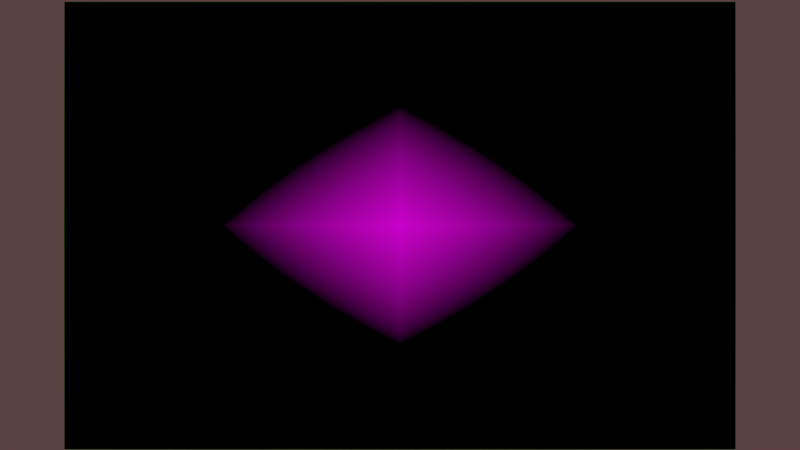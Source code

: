 # Source: NormalsTester.blend  (saved by Blender 2.79.0; exported with 4.5.12 LTS)
import bpy
from mathutils import Matrix  # noqa: F401  (used for matrix-valued properties, if any)

bpy.ops.wm.read_factory_settings(use_empty=True)
scene = bpy.context.scene
scene.name = 'Scene'

# ---- collections
col_collection_1 = bpy.data.collections.new('Collection 1'); scene.collection.children.link(col_collection_1)

# ---- images (referenced by path relative to the original .blend; pixels are not part of the script)
import os
ASSET_DIR = os.environ.get("B2B_ASSET_DIR", "")  # directory of the original .blend (textures are referenced by path, not embedded)
HERE = os.path.dirname(os.path.abspath(__file__))  # packed textures are extracted next to this script under _unpacked/

def load_image(name, relpath, width, height, colorspace="sRGB"):
    """Load a texture the original file referenced (path relative to the .blend, or extracted next to this script)."""
    p = next((c for c in (os.path.join(HERE, relpath), os.path.join(ASSET_DIR, relpath)) if relpath and os.path.exists(c)), "")
    if p:
        img = bpy.data.images.load(p, check_existing=True)
        img.name = name
    else:  # same state as the original file: an image datablock whose file is absent (Cycles renders it pink)
        img = bpy.data.images.new(name, width, height)
        img.source = "FILE"
        img.filepath = "//" + (relpath or name)
    img.colorspace_settings.name = colorspace
    return img
img_offscreenbuf_jpg = load_image('_offscreenBuf.jpg', '_offscreenBuf.jpg', 1024, 1024, 'sRGB')
img_bentbuf_jpg = load_image('_bentBuf.jpg', '_bentBuf.jpg', 1024, 1024, 'sRGB')

# ---- materials (node trees are filled in below, after node groups)
mat_bentbuf = bpy.data.materials.new('_bentBuf')
mat_bentbuf.alpha_threshold = 0.0
mat_bentbuf.roughness = 0.5

# ---- node groups
ng_iap_shadeless = bpy.data.node_groups.new('IAP_SHADELESS', 'ShaderNodeTree')
_s = ng_iap_shadeless.interface.new_socket(name='Shader', in_out='OUTPUT', socket_type='NodeSocketShader')
_s = ng_iap_shadeless.interface.new_socket(name='Color', in_out='INPUT', socket_type='NodeSocketColor')
_N = ng_iap_shadeless.nodes; _L = ng_iap_shadeless.links
n0 = _N.new('NodeGroupOutput'); n0.name = 'Group Output'; n0.location = (0, 0)
n1 = _N.new('NodeGroupInput'); n1.name = 'Group Input'; n1.location = (-600, -240)
n2 = _N.new('ShaderNodeBsdfDiffuse'); n2.name = 'Diffuse BSDF'; n2.location = (-400, -60)
n3 = _N.new('ShaderNodeEmission'); n3.name = 'Emission'; n3.location = (-400, -240)
n4 = _N.new('ShaderNodeLightPath'); n4.name = 'Light Path'; n4.location = (-1200, 30)
n5 = _N.new('ShaderNodeMath'); n5.name = 'Math'; n5.location = (-800, 30)
n5.label = 'Bounce Count'
n5.operation = 'SUBTRACT'
n6 = _N.new('ShaderNodeMath'); n6.name = 'Math.001'; n6.location = (-600, 30)
n6.label = 'Camera or Refracted'
n6.operation = 'SUBTRACT'
n6.inputs[0].default_value = 1.0
n7 = _N.new('ShaderNodeMath'); n7.name = 'Math.002'; n7.location = (-1000, 390)
n7.label = 'Limit Reflections'
n7.operation = 'SUBTRACT'
n7.inputs[0].default_value = 2.0
n8 = _N.new('ShaderNodeMath'); n8.name = 'Math.003'; n8.location = (-800, 300)
n8.label = 'Camera Ray to Glossy'
n8.operation = 'MULTIPLY'
n9 = _N.new('ShaderNodeMath'); n9.name = 'Math.004'; n9.location = (-600, 210)
n9.label = 'Shadow or Reflection?'
n9.operation = 'MAXIMUM'
n10 = _N.new('ShaderNodeMath'); n10.name = 'Math.005'; n10.location = (-400, 120)
n10.label = 'Shadow, Reflect or Refract?'
n10.operation = 'MAXIMUM'
n11 = _N.new('ShaderNodeMixShader'); n11.name = 'Mix Shader'; n11.location = (-200, 0)
_L.new(n1.outputs[0], n2.inputs[0])
_L.new(n1.outputs[0], n3.inputs[0])
_L.new(n4.outputs[9], n5.inputs[0])
_L.new(n4.outputs[13], n5.inputs[1])
_L.new(n5.outputs[0], n6.inputs[1])
_L.new(n4.outputs[9], n7.inputs[1])
_L.new(n7.outputs[0], n8.inputs[0])
_L.new(n4.outputs[3], n8.inputs[1])
_L.new(n8.outputs[0], n9.inputs[0])
_L.new(n4.outputs[1], n9.inputs[1])
_L.new(n9.outputs[0], n10.inputs[0])
_L.new(n6.outputs[0], n10.inputs[1])
_L.new(n10.outputs[0], n11.inputs[0])
_L.new(n2.outputs[0], n11.inputs[1])
_L.new(n3.outputs[0], n11.inputs[2])
_L.new(n11.outputs[0], n0.inputs[0])
n0.is_active_output = True
ng_invert = bpy.data.node_groups.new('Invert', 'ShaderNodeTree')
_s = ng_invert.interface.new_socket(name='Vector', in_out='OUTPUT', socket_type='NodeSocketVector')
_s.min_value = 0.0
_s.max_value = 0.0
_s = ng_invert.interface.new_socket(name='Vector', in_out='INPUT', socket_type='NodeSocketVector')
_s.min_value = -1e+04
_s.max_value = 1e+04
_N = ng_invert.nodes; _L = ng_invert.links
n0 = _N.new('ShaderNodeCombineXYZ'); n0.name = 'Combine XYZ.001'; n0.location = (107, 12)
n0.hide = True
n1 = _N.new('ShaderNodeSeparateXYZ'); n1.name = 'Separate XYZ.001'; n1.location = (-272, 9)
n1.hide = True
n2 = _N.new('ShaderNodeVectorMath'); n2.name = 'Vector Math.003'; n2.location = (272, 7)
n2.hide = True
n2.operation = 'NORMALIZE'
n2.inputs[1].default_value = (0.5, 0.5, 0.5)
n3 = _N.new('ShaderNodeMath'); n3.name = 'Math.006'; n3.location = (-56, 73)
n3.hide = True
n3.operation = 'MULTIPLY'
n3.inputs[1].default_value = -1.0
n4 = _N.new('ShaderNodeMath'); n4.name = 'Math.008'; n4.location = (-57, -1)
n4.hide = True
n4.operation = 'MULTIPLY'
n4.inputs[1].default_value = -1.0
n5 = _N.new('ShaderNodeMath'); n5.name = 'Math.009'; n5.location = (-56, -73)
n5.hide = True
n5.operation = 'MULTIPLY'
n5.inputs[1].default_value = -1.0
n6 = _N.new('NodeGroupInput'); n6.name = 'Group Input'; n6.location = (-483, 29)
n7 = _N.new('NodeGroupOutput'); n7.name = 'Group Output'; n7.location = (463, 29)
_L.new(n3.outputs[0], n0.inputs[0])
_L.new(n4.outputs[0], n0.inputs[1])
_L.new(n5.outputs[0], n0.inputs[2])
_L.new(n1.outputs[0], n3.inputs[0])
_L.new(n1.outputs[1], n4.inputs[0])
_L.new(n1.outputs[2], n5.inputs[0])
_L.new(n0.outputs[0], n2.inputs[0])
_L.new(n6.outputs[0], n1.inputs[0])
_L.new(n2.outputs[0], n7.inputs[0])
n7.is_active_output = True

# ---- material node trees
mat_bentbuf.use_nodes = True; mat_bentbuf.node_tree.nodes.clear()
_N = mat_bentbuf.node_tree.nodes; _L = mat_bentbuf.node_tree.links
n0 = _N.new('ShaderNodeMath'); n0.name = 'Math.001'; n0.location = (-41, 281)
n0.hide = True
n0.inputs[1].default_value = -0.5
n1 = _N.new('ShaderNodeMath'); n1.name = 'Math.002'; n1.location = (-41, 203)
n1.hide = True
n1.inputs[1].default_value = -0.5
n2 = _N.new('ShaderNodeMath'); n2.name = 'Math'; n2.location = (-41, 349)
n2.hide = True
n2.inputs[1].default_value = -0.5
n3 = _N.new('ShaderNodeVectorMath'); n3.name = 'Vector Math'; n3.location = (692, 353)
n3.hide = True
n3.operation = 'DOT_PRODUCT'
n4 = _N.new('ShaderNodeSeparateXYZ'); n4.name = 'Separate XYZ'; n4.location = (-272, 334)
n5 = _N.new('ShaderNodeMath'); n5.name = 'Math.003'; n5.location = (121, 349)
n5.hide = True
n5.operation = 'MULTIPLY'
n5.inputs[1].default_value = 2.0
n6 = _N.new('ShaderNodeMath'); n6.name = 'Math.004'; n6.location = (120, 276)
n6.hide = True
n6.operation = 'MULTIPLY'
n6.inputs[1].default_value = 2.0
n7 = _N.new('ShaderNodeMath'); n7.name = 'Math.005'; n7.location = (121, 203)
n7.hide = True
n7.operation = 'MULTIPLY'
n7.inputs[1].default_value = 2.0
n8 = _N.new('ShaderNodeCombineXYZ'); n8.name = 'Combine XYZ'; n8.location = (278, 324)
n9 = _N.new('ShaderNodeVectorMath'); n9.name = 'Vector Math.001'; n9.location = (505, 309)
n9.hide = True
n9.operation = 'NORMALIZE'
n9.inputs[1].default_value = (0.5, 0.5, 0.5)
n10 = _N.new('ShaderNodeNormal'); n10.name = 'Normal'; n10.location = (281, 504)
n10.inputs[0].default_value = (0.0, 0.0, 0.0)
n11 = _N.new('ShaderNodeVectorMath'); n11.name = 'Vector Math.002'; n11.location = (685, 453)
n11.hide = True
n11.operation = 'DOT_PRODUCT'
n12 = _N.new('ShaderNodeGroup'); n12.name = 'Group'; n12.location = (1099, 394)
n12.hide = True
n12.node_tree = ng_iap_shadeless
n13 = _N.new('ShaderNodeOutputMaterial'); n13.name = 'Material Output'; n13.location = (1311, 377)
n13.hide = True
n14 = _N.new('ShaderNodeAddShader'); n14.name = 'Add Shader'; n14.location = (1317, 509)
n14.hide = True
n15 = _N.new('ShaderNodeMix'); n15.name = 'Mix'; n15.location = (846, 616)
n15.data_type = 'RGBA'
n15.blend_type = 'MULTIPLY'
n15.inputs[0].default_value = 1.0
n15.inputs[7].default_value = (0.05828, 0.06962, 0.0859, 1.0)
n16 = _N.new('ShaderNodeGroup'); n16.name = 'Group.001'; n16.location = (1096, 590)
n16.hide = True
n16.node_tree = ng_iap_shadeless
n17 = _N.new('ShaderNodeGroup'); n17.name = 'Group.002'; n17.location = (1311, 450)
n17.hide = True
n17.node_tree = ng_iap_shadeless
n18 = _N.new('ShaderNodeTexImage'); n18.name = 'Image Texture.001'; n18.location = (-538, 39)
n18.width = 140
n18.image = img_offscreenbuf_jpg
n18.extension = 'CLIP'
n19 = _N.new('ShaderNodeTexImage'); n19.name = 'Image Texture'; n19.location = (-538, 328)
n19.width = 140
n19.image = img_bentbuf_jpg
n19.extension = 'CLIP'
n20 = _N.new('ShaderNodeMix'); n20.name = 'Mix.002'; n20.location = (845, 425)
n20.data_type = 'RGBA'
n20.blend_type = 'MULTIPLY'
n20.inputs[0].default_value = 1.0
n20.inputs[7].default_value = (1.0, 1.0, 1.0, 1.0)
n21 = _N.new('NodeReroute'); n21.name = 'Reroute'; n21.location = (1070, 148)
n21.width = 16
n22 = _N.new('ShaderNodeEmission'); n22.name = 'Emission'; n22.location = (1736, 271)
n22.hide = True
n23 = _N.new('ShaderNodeMix'); n23.name = 'Mix.003'; n23.location = (1296, 285)
n23.data_type = 'RGBA'
n23.blend_type = 'MULTIPLY'
n23.inputs[0].default_value = 1.0
n24 = _N.new('ShaderNodeMix'); n24.name = 'Mix.001'; n24.location = (1091, 506)
n24.hide = True
n24.data_type = 'RGBA'
n24.blend_type = 'LIGHTEN'
n24.inputs[0].default_value = 1.0
n25 = _N.new('ShaderNodeOutputMaterial'); n25.name = 'Material Output.002'; n25.location = (1317, 619)
n25.hide = True
n26 = _N.new('ShaderNodeOutputMaterial'); n26.name = 'Material Output.001'; n26.location = (1511, 510)
n26.hide = True
n27 = _N.new('ShaderNodeOutputMaterial'); n27.name = 'Material Output.004'; n27.location = (1520, 430)
n27.hide = True
n28 = _N.new('ShaderNodeOutputMaterial'); n28.name = 'Material Output.003'; n28.location = (1927, 274)
n28.hide = True
n29 = _N.new('ShaderNodeGroup'); n29.name = 'Invert'; n29.location = (524, 506)
n29.hide = True
n29.node_tree = ng_invert
_L.new(n12.outputs[0], n13.inputs[0])
_L.new(n4.outputs[0], n2.inputs[0])
_L.new(n4.outputs[1], n0.inputs[0])
_L.new(n4.outputs[2], n1.inputs[0])
_L.new(n2.outputs[0], n5.inputs[0])
_L.new(n0.outputs[0], n6.inputs[0])
_L.new(n1.outputs[0], n7.inputs[0])
_L.new(n5.outputs[0], n8.inputs[0])
_L.new(n6.outputs[0], n8.inputs[1])
_L.new(n7.outputs[0], n8.inputs[2])
_L.new(n19.outputs[0], n4.inputs[0])
_L.new(n8.outputs[0], n9.inputs[0])
_L.new(n9.outputs[0], n11.inputs[1])
_L.new(n10.outputs[0], n29.inputs[0])
_L.new(n29.outputs[0], n11.inputs[0])
_L.new(n9.outputs[0], n3.inputs[1])
_L.new(n10.outputs[0], n3.inputs[0])
_L.new(n3.outputs[1], n20.inputs[6])
_L.new(n15.outputs[2], n16.inputs[0])
_L.new(n11.outputs[1], n15.inputs[6])
_L.new(n20.outputs[2], n12.inputs[0])
_L.new(n12.outputs[0], n14.inputs[1])
_L.new(n16.outputs[0], n14.inputs[0])
_L.new(n14.outputs[0], n26.inputs[0])
_L.new(n16.outputs[0], n25.inputs[0])
_L.new(n24.outputs[2], n17.inputs[0])
_L.new(n20.outputs[2], n24.inputs[6])
_L.new(n15.outputs[2], n24.inputs[7])
_L.new(n18.outputs[0], n21.inputs[0])
_L.new(n22.outputs[0], n28.inputs[0])
_L.new(n17.outputs[0], n27.inputs[0])
_L.new(n21.outputs[0], n23.inputs[6])
_L.new(n23.outputs[2], n22.inputs[0])
_L.new(n20.outputs[2], n23.inputs[7])
n28.is_active_output = True

# ---- world
world_world = bpy.data.worlds.new('World'); scene.world = world_world
world_world.color = (0.1, 0.05088, 0.05088)
world_world.use_sun_shadow = False
world_world.sun_shadow_jitter_overblur = 0.0
world_world.cycles.sampling_method = 'MANUAL'

# ---- cameras
cam_camera = bpy.data.cameras.new('Camera')
cam_camera.type = 'ORTHO'
cam_camera.clip_end = 100.0
cam_camera.lens = 35.0
cam_camera.sensor_width = 32.0
cam_camera.sensor_height = 18.0
cam_camera.ortho_scale = 1.0
cam_camera.dof.focus_distance = 0.0

# ---- lights
light_lamp = bpy.data.lights.new('Lamp', 'POINT')
light_lamp.transmission_factor = 0.0
light_lamp.cutoff_distance = 30.0
light_lamp.energy = 100.0
light_lamp.shadow_buffer_clip_start = 1.001
light_lamp.shadow_soft_size = 0.1
light_lamp.shadow_maximum_resolution = 0.006
light_lamp.use_absolute_resolution = True

# ---- meshes
me_bentbuf = bpy.data.meshes.new('_bentBuf')
me_bentbuf.from_pydata([(-0.75, -0.5, 0.0), (0.75, -0.5, 0.0), (-0.75, 0.5, 0.0), (0.75, 0.5, 0.0)], [], [(0, 1, 3, 2)])
_uv = me_bentbuf.uv_layers.new(name='UVMap')
_uv.uv.foreach_set('vector', [0.0, 0.0, 1.0, 0.0, 1.0, 1.0, 0.0, 1.0])
me_bentbuf.materials.append(mat_bentbuf)
me_bentbuf.use_remesh_preserve_volume = False
me_bentbuf.use_remesh_preserve_attributes = False
me_bentbuf.use_mirror_vertex_groups = False
me_bentbuf.update()

# ---- objects
ob_bentbuf = bpy.data.objects.new('_bentBuf', me_bentbuf)
ob_lamp = bpy.data.objects.new('Lamp', light_lamp)
ob_camera = bpy.data.objects.new('Camera', cam_camera)

# ---- transforms, parenting, visibility, modifiers, constraints
ob_bentbuf.location = (0.0, 0.0, 0.0)
ob_bentbuf.rotation_euler = (1.571, -0.0, 0.0)
ob_bentbuf.scale = (0.5591, 0.5591, 0.5591)
ob_bentbuf.lineart.crease_threshold = 0.0
ob_lamp.location = (4.076, 1.005, 5.904)
ob_lamp.rotation_euler = (0.6503, 0.05522, 1.866)
ob_lamp.lock_rotations_4d = False
ob_lamp.empty_display_type = 'ARROWS'
ob_lamp.color = (0.0, 0.0, 0.0, 0.0)
ob_lamp.lineart.crease_threshold = 0.0
ob_camera.location = (0.0, -3.763, 0.0)
ob_camera.rotation_euler = (1.571, -0.0, 0.0)
ob_camera.lock_rotations_4d = False
ob_camera.empty_display_type = 'ARROWS'
ob_camera.color = (0.0, 0.0, 0.0, 0.0)
ob_camera.display_type = 'WIRE'
ob_camera.lineart.crease_threshold = 0.0

# ---- collection membership
col_collection_1.objects.link(ob_bentbuf)
col_collection_1.objects.link(ob_lamp)
col_collection_1.objects.link(ob_camera)

# ---- scene / render settings (as saved in the file)
scene.camera = ob_camera
scene.frame_start = 1; scene.frame_end = 250; scene.frame_set(1)
scene.render.engine = 'CYCLES'
scene.render.fps = 25
scene.render.dither_intensity = 0.0
scene.render.film_transparent = True
scene.cycles.use_denoising = False
scene.cycles.samples = 128
scene.cycles.sampling_pattern = 'TABULATED_SOBOL'
scene.cycles.use_adaptive_sampling = False
scene.cycles.use_light_tree = False
scene.cycles.blur_glossy = 0.0
scene.cycles.use_animated_seed = True
scene.cycles.sample_clamp_indirect = 0.0
scene.view_settings.view_transform = 'Standard'
bpy.context.view_layer.update()
